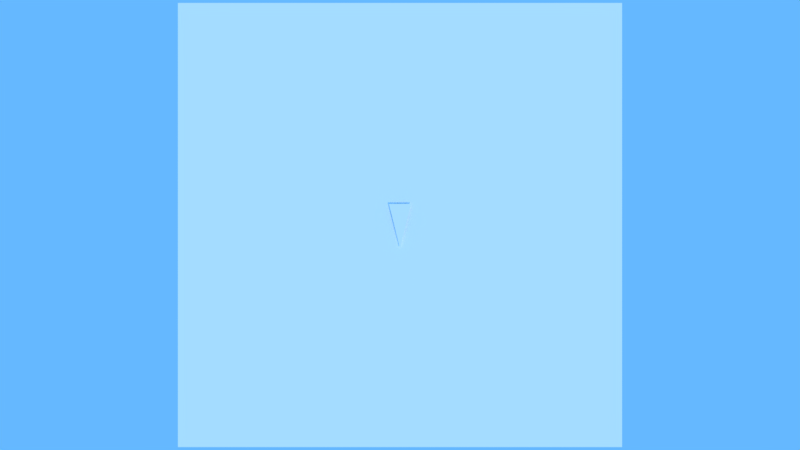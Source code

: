 # Source: ScnGame.blend  (saved by Blender 2.79.0; exported with 4.5.12 LTS)
import bpy
from mathutils import Matrix  # noqa: F401  (used for matrix-valued properties, if any)

bpy.ops.wm.read_factory_settings(use_empty=True)
scene = bpy.context.scene
scene.name = 'ScnGameMap'

# ---- collections
col_collection_1_003 = bpy.data.collections.new('Collection 1.003'); scene.collection.children.link(col_collection_1_003)
col_collection_2_002 = bpy.data.collections.new('Collection 2.002'); scene.collection.children.link(col_collection_2_002)
col_collection_2_002.hide_render = True
col_collection_2_002.hide_viewport = True
col_collection_3_002 = bpy.data.collections.new('Collection 3.002'); scene.collection.children.link(col_collection_3_002)
col_collection_3_002.hide_render = True
col_collection_3_002.hide_viewport = True
col_collection_4_002 = bpy.data.collections.new('Collection 4.002'); scene.collection.children.link(col_collection_4_002)
col_collection_4_002.hide_render = True
col_collection_4_002.hide_viewport = True
col_collection_5_002 = bpy.data.collections.new('Collection 5.002'); scene.collection.children.link(col_collection_5_002)
col_collection_5_002.hide_render = True
col_collection_5_002.hide_viewport = True
col_collection_6_002 = bpy.data.collections.new('Collection 6.002'); scene.collection.children.link(col_collection_6_002)
col_collection_6_002.hide_render = True
col_collection_6_002.hide_viewport = True
col_collection_7_002 = bpy.data.collections.new('Collection 7.002'); scene.collection.children.link(col_collection_7_002)
col_collection_7_002.hide_render = True
col_collection_7_002.hide_viewport = True
col_collection_8_002 = bpy.data.collections.new('Collection 8.002'); scene.collection.children.link(col_collection_8_002)
col_collection_8_002.hide_render = True
col_collection_8_002.hide_viewport = True
col_collection_9_002 = bpy.data.collections.new('Collection 9.002'); scene.collection.children.link(col_collection_9_002)
col_collection_9_002.hide_render = True
col_collection_9_002.hide_viewport = True
col_collection_10_002 = bpy.data.collections.new('Collection 10.002'); scene.collection.children.link(col_collection_10_002)
col_collection_10_002.hide_render = True
col_collection_10_002.hide_viewport = True
col_collection_11_002 = bpy.data.collections.new('Collection 11.002'); scene.collection.children.link(col_collection_11_002)
col_collection_11_002.hide_render = True
col_collection_11_002.hide_viewport = True
col_collection_12_002 = bpy.data.collections.new('Collection 12.002'); scene.collection.children.link(col_collection_12_002)
col_collection_12_002.hide_render = True
col_collection_12_002.hide_viewport = True
col_collection_13_002 = bpy.data.collections.new('Collection 13.002'); scene.collection.children.link(col_collection_13_002)
col_collection_13_002.hide_render = True
col_collection_13_002.hide_viewport = True
col_collection_14_002 = bpy.data.collections.new('Collection 14.002'); scene.collection.children.link(col_collection_14_002)
col_collection_14_002.hide_render = True
col_collection_14_002.hide_viewport = True
col_collection_15_002 = bpy.data.collections.new('Collection 15.002'); scene.collection.children.link(col_collection_15_002)
col_collection_15_002.hide_render = True
col_collection_15_002.hide_viewport = True
col_collection_16_002 = bpy.data.collections.new('Collection 16.002'); scene.collection.children.link(col_collection_16_002)
col_collection_16_002.hide_render = True
col_collection_16_002.hide_viewport = True
col_collection_17_002 = bpy.data.collections.new('Collection 17.002'); scene.collection.children.link(col_collection_17_002)
col_collection_17_002.hide_render = True
col_collection_17_002.hide_viewport = True
col_collection_18_002 = bpy.data.collections.new('Collection 18.002'); scene.collection.children.link(col_collection_18_002)
col_collection_18_002.hide_render = True
col_collection_18_002.hide_viewport = True
col_collection_19_002 = bpy.data.collections.new('Collection 19.002'); scene.collection.children.link(col_collection_19_002)
col_collection_19_002.hide_render = True
col_collection_19_002.hide_viewport = True
col_collection_20_002 = bpy.data.collections.new('Collection 20.002'); scene.collection.children.link(col_collection_20_002)
col_collection_20_002.hide_render = True
col_collection_20_002.hide_viewport = True

# ---- materials (node trees are filled in below, after node groups)
mat_solidcolor = bpy.data.materials.new('SolidColor')
mat_solidcolor.alpha_threshold = 0.0
mat_solidcolor.use_transparent_shadow = False
mat_solidcolor.diffuse_color = (1.0, 1.0, 1.0, 1.0)
mat_solidcolor.roughness = 0.5
mat_solidcolor.specular_intensity = 0.0
mat_map = bpy.data.materials.new('Map')
mat_map.alpha_threshold = 0.0
mat_map.use_transparent_shadow = False
mat_map.diffuse_color = (1.0, 1.0, 1.0, 1.0)
mat_map.roughness = 0.5
mat_map.specular_intensity = 0.0

# ---- material node trees

# ---- world
world_world = bpy.data.worlds.new('World'); scene.world = world_world
world_world.color = (0.1312, 0.4798, 1.0)
world_world.use_sun_shadow = False
world_world.sun_shadow_jitter_overblur = 0.0
world_world.cycles.sampling_method = 'MANUAL'

# ---- cameras
cam_cameraortho = bpy.data.cameras.new('CameraOrtho')
cam_cameraortho.type = 'ORTHO'
cam_cameraortho.lens = 5.0
cam_cameraortho.sensor_width = 32.0
cam_cameraortho.sensor_height = 18.0
cam_cameraortho.ortho_scale = 360.2
cam_cameraortho.display_size = 2.0
cam_cameraortho.dof.focus_distance = 0.0
cam_cameraortho.dof.aperture_fstop = 128.0
cam_cameraortho.dof.aperture_blades = 6

# ---- lights
light_hemi = bpy.data.lights.new('Hemi', 'SUN')
light_hemi.transmission_factor = 0.0
light_hemi.angle = 0.1993
light_hemi.energy = 1.0
light_hemi.shadow_buffer_clip_start = 0.5
light_hemi.shadow_soft_size = 0.1
light_hemi.shadow_cascade_max_distance = 1000.0

# ---- meshes
me_playerarrow = bpy.data.meshes.new('PlayerArrow')
me_playerarrow.from_pydata([(0.0, -10.49, 1.0), (0.0, -10.49, 1.0), (-5.0, 9.508, 1.0), (5.0, 9.508, 1.0)], [], [(0, 1, 3, 2)])
me_playerarrow.materials.append(mat_solidcolor)
me_playerarrow.use_remesh_preserve_volume = False
me_playerarrow.use_remesh_preserve_attributes = False
me_playerarrow.use_mirror_vertex_groups = False
me_playerarrow.update()
me_map = bpy.data.meshes.new('Map')
me_map.from_pydata([(-100.0, -100.0, 0.0), (100.0, -100.0, 0.0), (-100.0, 100.0, 0.0), (100.0, 100.0, 0.0)], [], [(0, 1, 3, 2)])
_uv = me_map.uv_layers.new(name='UVMap')
_uv.uv.foreach_set('vector', [0.225, 0.01111, 0.775, 0.01111, 0.775, 0.9889, 0.225, 0.9889])
me_map.materials.append(mat_map)
me_map.use_remesh_preserve_volume = False
me_map.use_remesh_preserve_attributes = False
me_map.use_mirror_vertex_groups = False
me_map.update()

# ---- objects
ob_playerarrow = bpy.data.objects.new('PlayerArrow', me_playerarrow)
ob_hemi = bpy.data.objects.new('Hemi', light_hemi)
ob_map = bpy.data.objects.new('Map', me_map)
ob_cameraortho = bpy.data.objects.new('CameraOrtho', cam_cameraortho)

# ---- transforms, parenting, visibility, modifiers, constraints
ob_playerarrow.location = (0.0, 0.0, 0.0)
ob_playerarrow.color = (1.0, 0.0, 0.0, 0.8)
ob_playerarrow.lineart.crease_threshold = 0.0
ob_hemi.location = (0.0, 0.0, 0.0)
ob_hemi.rotation_euler = (0.5236, 0.5236, 0.0)
ob_hemi.hide_viewport = True
ob_hemi.lineart.crease_threshold = 0.0
ob_map.location = (0.0, 0.0, 0.0)
ob_map.color = (1.0, 1.0, 1.0, 0.7)
ob_map.lineart.crease_threshold = 0.0
ob_cameraortho.location = (0.0, 0.0, 100.0)
ob_cameraortho.hide_viewport = True
ob_cameraortho.lineart.crease_threshold = 0.0

# ---- collection membership
col_collection_1_003.objects.link(ob_playerarrow)
col_collection_1_003.objects.link(ob_hemi)
col_collection_1_003.objects.link(ob_map)
col_collection_1_003.objects.link(ob_cameraortho)
col_collection_2_002.objects.link(ob_hemi)
col_collection_3_002.objects.link(ob_hemi)
col_collection_4_002.objects.link(ob_hemi)
col_collection_5_002.objects.link(ob_hemi)
col_collection_6_002.objects.link(ob_hemi)
col_collection_7_002.objects.link(ob_hemi)
col_collection_8_002.objects.link(ob_hemi)
col_collection_9_002.objects.link(ob_hemi)
col_collection_10_002.objects.link(ob_hemi)
col_collection_11_002.objects.link(ob_hemi)
col_collection_12_002.objects.link(ob_hemi)
col_collection_13_002.objects.link(ob_hemi)
col_collection_14_002.objects.link(ob_hemi)
col_collection_15_002.objects.link(ob_hemi)
col_collection_16_002.objects.link(ob_hemi)
col_collection_17_002.objects.link(ob_hemi)
col_collection_18_002.objects.link(ob_hemi)
col_collection_19_002.objects.link(ob_hemi)
col_collection_20_002.objects.link(ob_hemi)

# ---- scene / render settings (as saved in the file)
scene.camera = ob_cameraortho
scene.frame_start = 1; scene.frame_end = 250; scene.frame_set(0)
scene.render.engine = 'BLENDER_EEVEE_NEXT'
scene.render.resolution_percentage = 50
scene.render.dither_intensity = 0.0
scene.render.film_transparent = True
scene.cycles.use_denoising = False
scene.cycles.samples = 128
scene.cycles.sampling_pattern = 'TABULATED_SOBOL'
scene.cycles.use_adaptive_sampling = False
scene.cycles.use_light_tree = False
scene.cycles.blur_glossy = 0.0
scene.cycles.sample_clamp_indirect = 0.0
scene.view_settings.view_transform = 'Standard'
bpy.context.view_layer.update()
